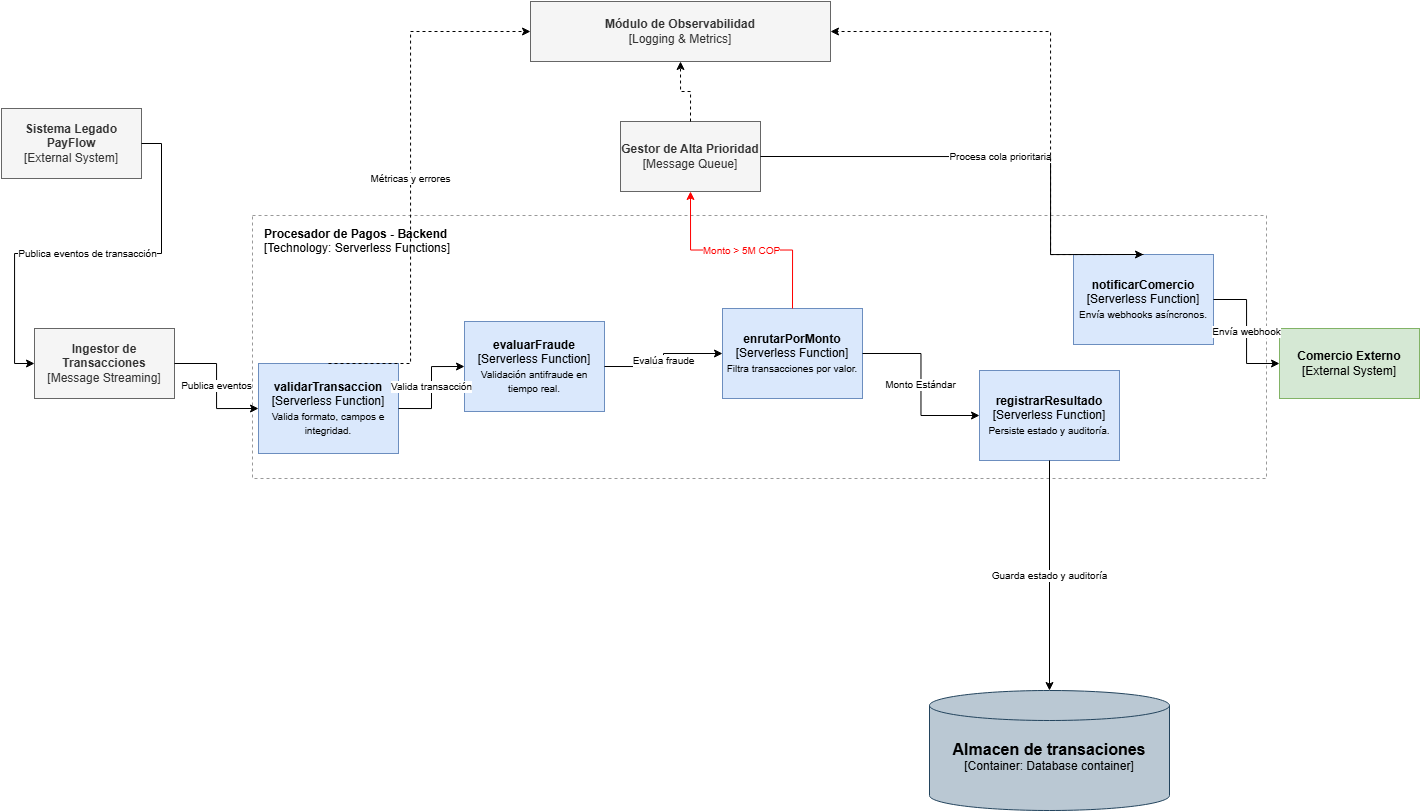

The diagram above was exported from draw.io. Its source (the exported page's mxGraphModel, read from the mxfile embedded in the PNG):
<mxGraphModel dx="1885" dy="1005" grid="0" gridSize="10" guides="1" tooltips="1" connect="1" arrows="1" fold="1" page="1" pageScale="1" pageWidth="827" pageHeight="1169" math="0" shadow="0">
  <root>
    <mxCell id="0" />
    <mxCell id="1" parent="0" />
    <mxCell id="G6IF2aN3u9YFY3V-GmFt-75" parent="1" style="rounded=0;whiteSpace=wrap;html=1;fillColor=#f5f5f5;fontColor=#333333;strokeColor=#666666;" value="&lt;b&gt;Módulo de Observabilidad&lt;/b&gt;&lt;br/&gt;[Logging &amp; Metrics]" vertex="1">
      <mxGeometry height="60" width="300" x="550" y="119" as="geometry" />
    </mxCell>
    <mxCell id="G6IF2aN3u9YFY3V-GmFt-76" parent="1" style="rounded=0;whiteSpace=wrap;html=1;fillColor=#f5f5f5;fontColor=#333333;strokeColor=#666666;" value="&lt;b&gt;Gestor de Alta Prioridad&lt;/b&gt;&lt;br/&gt;[Message Queue]" vertex="1">
      <mxGeometry height="70" width="140" x="640" y="239" as="geometry" />
    </mxCell>
    <mxCell id="G6IF2aN3u9YFY3V-GmFt-77" parent="1" style="rounded=0;whiteSpace=wrap;html=1;fillColor=#f5f5f5;fontColor=#333333;strokeColor=#666666;" value="&lt;b&gt;Sistema Legado PayFlow&lt;/b&gt;&lt;br/&gt;[External System]" vertex="1">
      <mxGeometry height="70" width="140" x="21" y="226" as="geometry" />
    </mxCell>
    <mxCell id="G6IF2aN3u9YFY3V-GmFt-78" parent="1" style="rounded=0;whiteSpace=wrap;html=1;fillColor=#f5f5f5;fontColor=#333333;strokeColor=#666666;" value="&lt;b&gt;Ingestor de Transacciones&lt;/b&gt;&lt;br/&gt;[Message Streaming]" vertex="1">
      <mxGeometry height="70" width="140" x="54" y="446" as="geometry" />
    </mxCell>
    <mxCell id="G6IF2aN3u9YFY3V-GmFt-80" parent="1" style="rounded=0;whiteSpace=wrap;html=1;fillColor=#d5e8d4;strokeColor=#82b366;fontColor=#000000;" value="&lt;b&gt;Comercio Externo&lt;/b&gt;&lt;br/&gt;[External System]" vertex="1">
      <mxGeometry height="70" width="140" x="1299" y="446" as="geometry" />
    </mxCell>
    <mxCell id="G6IF2aN3u9YFY3V-GmFt-81" parent="1" style="rounded=0;whiteSpace=wrap;html=1;fillColor=none;strokeColor=#999999;dashed=1;verticalAlign=top;align=left;spacingLeft=10;spacingTop=5;" value="&lt;b&gt;Procesador de Pagos - Backend&lt;/b&gt;&lt;br/&gt;[Technology: Serverless Functions]" vertex="1">
      <mxGeometry height="263" width="1014" x="272" y="333" as="geometry" />
    </mxCell>
    <mxCell id="G6IF2aN3u9YFY3V-GmFt-82" parent="1" style="rounded=0;whiteSpace=wrap;html=1;fillColor=#dae8fc;strokeColor=#6c8ebf;fontColor=#000000;" value="&lt;b&gt;validarTransaccion&lt;/b&gt;&lt;br/&gt;[Serverless Function]&lt;br/&gt;&lt;font style=&quot;font-size: 10px&quot;&gt;Valida formato, campos e integridad.&lt;/font&gt;" vertex="1">
      <mxGeometry height="90" width="140" x="278" y="481" as="geometry" />
    </mxCell>
    <mxCell id="G6IF2aN3u9YFY3V-GmFt-83" parent="1" style="rounded=0;whiteSpace=wrap;html=1;fillColor=#dae8fc;strokeColor=#6c8ebf;fontColor=#000000;" value="&lt;b&gt;evaluarFraude&lt;/b&gt;&lt;br/&gt;[Serverless Function]&lt;br/&gt;&lt;font style=&quot;font-size: 10px&quot;&gt;Validación antifraude en tiempo real.&lt;/font&gt;" vertex="1">
      <mxGeometry height="90" width="140" x="484" y="439" as="geometry" />
    </mxCell>
    <mxCell id="G6IF2aN3u9YFY3V-GmFt-84" parent="1" style="rounded=0;whiteSpace=wrap;html=1;fillColor=#dae8fc;strokeColor=#6c8ebf;fontColor=#000000;" value="&lt;b&gt;enrutarPorMonto&lt;/b&gt;&lt;br/&gt;[Serverless Function]&lt;br/&gt;&lt;font style=&quot;font-size: 10px&quot;&gt;Filtra transacciones por valor.&lt;/font&gt;" vertex="1">
      <mxGeometry height="90" width="140" x="742" y="426" as="geometry" />
    </mxCell>
    <mxCell id="G6IF2aN3u9YFY3V-GmFt-85" parent="1" style="rounded=0;whiteSpace=wrap;html=1;fillColor=#dae8fc;strokeColor=#6c8ebf;fontColor=#000000;" value="&lt;b&gt;registrarResultado&lt;/b&gt;&lt;br/&gt;[Serverless Function]&lt;br/&gt;&lt;font style=&quot;font-size: 10px&quot;&gt;Persiste estado y auditoría.&lt;/font&gt;" vertex="1">
      <mxGeometry height="90" width="140" x="999" y="488" as="geometry" />
    </mxCell>
    <mxCell id="G6IF2aN3u9YFY3V-GmFt-86" parent="1" style="rounded=0;whiteSpace=wrap;html=1;fillColor=#dae8fc;strokeColor=#6c8ebf;fontColor=#000000;" value="&lt;b&gt;notificarComercio&lt;/b&gt;&lt;br/&gt;[Serverless Function]&lt;br/&gt;&lt;font style=&quot;font-size: 10px&quot;&gt;Envía webhooks asíncronos.&lt;/font&gt;" vertex="1">
      <mxGeometry height="90" width="140" x="1093" y="372" as="geometry" />
    </mxCell>
    <mxCell id="G6IF2aN3u9YFY3V-GmFt-87" edge="1" parent="1" source="G6IF2aN3u9YFY3V-GmFt-77" style="edgeStyle=orthogonalEdgeStyle;rounded=0;orthogonalLoop=1;jettySize=auto;html=1;exitX=1;exitY=0.5;exitDx=0;exitDy=0;entryX=0;entryY=0.5;entryDx=0;entryDy=0;fontSize=10;" target="G6IF2aN3u9YFY3V-GmFt-78" value="Publica eventos de transacción">
      <mxGeometry relative="1" as="geometry" />
    </mxCell>
    <mxCell id="G6IF2aN3u9YFY3V-GmFt-88" edge="1" parent="1" source="G6IF2aN3u9YFY3V-GmFt-78" style="edgeStyle=orthogonalEdgeStyle;rounded=0;orthogonalLoop=1;jettySize=auto;html=1;exitX=1;exitY=0.5;exitDx=0;exitDy=0;entryX=0;entryY=0.5;entryDx=0;entryDy=0;fontSize=10;" target="G6IF2aN3u9YFY3V-GmFt-82" value="Publica eventos">
      <mxGeometry relative="1" as="geometry" />
    </mxCell>
    <mxCell id="G6IF2aN3u9YFY3V-GmFt-89" edge="1" parent="1" source="G6IF2aN3u9YFY3V-GmFt-82" style="edgeStyle=orthogonalEdgeStyle;rounded=0;orthogonalLoop=1;jettySize=auto;html=1;exitX=1;exitY=0.5;exitDx=0;exitDy=0;entryX=0;entryY=0.5;entryDx=0;entryDy=0;fontSize=10;" target="G6IF2aN3u9YFY3V-GmFt-83" value="Valida transacción">
      <mxGeometry relative="1" as="geometry" />
    </mxCell>
    <mxCell id="G6IF2aN3u9YFY3V-GmFt-90" edge="1" parent="1" source="G6IF2aN3u9YFY3V-GmFt-83" style="edgeStyle=orthogonalEdgeStyle;rounded=0;orthogonalLoop=1;jettySize=auto;html=1;exitX=1;exitY=0.5;exitDx=0;exitDy=0;entryX=0;entryY=0.5;entryDx=0;entryDy=0;fontSize=10;" target="G6IF2aN3u9YFY3V-GmFt-84" value="Evalúa fraude">
      <mxGeometry relative="1" as="geometry" />
    </mxCell>
    <mxCell id="G6IF2aN3u9YFY3V-GmFt-91" edge="1" parent="1" source="G6IF2aN3u9YFY3V-GmFt-84" style="edgeStyle=orthogonalEdgeStyle;rounded=0;orthogonalLoop=1;jettySize=auto;html=1;exitX=1;exitY=0.5;exitDx=0;exitDy=0;entryX=0;entryY=0.5;entryDx=0;entryDy=0;fontSize=10;" target="G6IF2aN3u9YFY3V-GmFt-85" value="Monto Estándar">
      <mxGeometry relative="1" as="geometry" />
    </mxCell>
    <mxCell id="G6IF2aN3u9YFY3V-GmFt-92" edge="1" parent="1" source="G6IF2aN3u9YFY3V-GmFt-84" style="edgeStyle=orthogonalEdgeStyle;rounded=0;orthogonalLoop=1;jettySize=auto;html=1;exitX=0.5;exitY=0;exitDx=0;exitDy=0;entryX=0.5;entryY=1;entryDx=0;entryDy=0;strokeColor=#ff0000;fontColor=#ff0000;fontSize=10;" target="G6IF2aN3u9YFY3V-GmFt-76" value="Monto &gt; 5M COP">
      <mxGeometry relative="1" as="geometry" />
    </mxCell>
    <mxCell id="G6IF2aN3u9YFY3V-GmFt-93" edge="1" parent="1" source="G6IF2aN3u9YFY3V-GmFt-85" style="edgeStyle=orthogonalEdgeStyle;rounded=0;orthogonalLoop=1;jettySize=auto;html=1;exitX=0.5;exitY=1;exitDx=0;exitDy=0;entryPolySize=0;fontSize=10;" target="G6IF2aN3u9YFY3V-GmFt-99" value="Guarda estado y auditoría">
      <mxGeometry relative="1" as="geometry">
        <mxPoint x="871" y="710" as="targetPoint" />
      </mxGeometry>
    </mxCell>
    <mxCell id="G6IF2aN3u9YFY3V-GmFt-94" edge="1" parent="1" source="G6IF2aN3u9YFY3V-GmFt-76" style="edgeStyle=orthogonalEdgeStyle;rounded=0;orthogonalLoop=1;jettySize=auto;html=1;exitX=1;exitY=0.5;exitDx=0;exitDy=0;entryX=0.5;entryY=0;entryDx=0;entryDy=0;fontSize=10;" target="G6IF2aN3u9YFY3V-GmFt-86" value="Procesa cola prioritaria">
      <mxGeometry relative="1" as="geometry">
        <Array as="points">
          <mxPoint x="1070" y="274" />
        </Array>
        <mxPoint x="1070" y="274" as="targetPoint" />
      </mxGeometry>
    </mxCell>
    <mxCell id="G6IF2aN3u9YFY3V-GmFt-95" edge="1" parent="1" source="G6IF2aN3u9YFY3V-GmFt-86" style="edgeStyle=orthogonalEdgeStyle;rounded=0;orthogonalLoop=1;jettySize=auto;html=1;exitX=1;exitY=0.5;exitDx=0;exitDy=0;entryX=0;entryY=0.5;entryDx=0;entryDy=0;fontSize=10;" target="G6IF2aN3u9YFY3V-GmFt-80" value="Envía webhook">
      <mxGeometry relative="1" as="geometry" />
    </mxCell>
    <mxCell id="G6IF2aN3u9YFY3V-GmFt-96" edge="1" parent="1" source="G6IF2aN3u9YFY3V-GmFt-82" style="edgeStyle=orthogonalEdgeStyle;rounded=0;orthogonalLoop=1;jettySize=auto;html=1;exitX=0.5;exitY=0;exitDx=0;exitDy=0;entryX=0;entryY=0.5;entryDx=0;entryDy=0;dashed=1;fontSize=10;" target="G6IF2aN3u9YFY3V-GmFt-75" value="Métricas y errores">
      <mxGeometry relative="1" as="geometry">
        <Array as="points">
          <mxPoint x="430" y="149" />
        </Array>
      </mxGeometry>
    </mxCell>
    <mxCell id="G6IF2aN3u9YFY3V-GmFt-97" edge="1" parent="1" source="G6IF2aN3u9YFY3V-GmFt-76" style="edgeStyle=orthogonalEdgeStyle;rounded=0;orthogonalLoop=1;jettySize=auto;html=1;exitX=0.5;exitY=0;exitDx=0;exitDy=0;entryX=0.5;entryY=1;entryDx=0;entryDy=0;dashed=1;" target="G6IF2aN3u9YFY3V-GmFt-75" value="">
      <mxGeometry relative="1" as="geometry" />
    </mxCell>
    <mxCell id="G6IF2aN3u9YFY3V-GmFt-98" edge="1" parent="1" source="G6IF2aN3u9YFY3V-GmFt-86" style="edgeStyle=orthogonalEdgeStyle;rounded=0;orthogonalLoop=1;jettySize=auto;html=1;exitX=0.5;exitY=0;exitDx=0;exitDy=0;entryX=1;entryY=0.5;entryDx=0;entryDy=0;dashed=1;" target="G6IF2aN3u9YFY3V-GmFt-75" value="">
      <mxGeometry relative="1" as="geometry">
        <Array as="points">
          <mxPoint x="1070" y="149" />
        </Array>
      </mxGeometry>
    </mxCell>
    <object placeholders="1" c4Name="Almacen de transaciones" c4Type="Container" c4Technology="Database container" c4Description="" label="&lt;font style=&quot;font-size: 16px&quot;&gt;&lt;b&gt;%c4Name%&lt;/b&gt;&lt;/font&gt;&lt;div&gt;[%c4Type%:&amp;nbsp;%c4Technology%]&lt;/div&gt;&lt;br&gt;&lt;div&gt;&lt;font style=&quot;font-size: 11px&quot;&gt;&lt;font color=&quot;#E6E6E6&quot;&gt;%c4Description%&lt;/font&gt;&lt;/div&gt;" id="G6IF2aN3u9YFY3V-GmFt-99">
      <mxCell parent="1" style="shape=cylinder3;size=15;whiteSpace=wrap;html=1;boundedLbl=1;rounded=0;labelBackgroundColor=none;fillColor=#bac8d3;fontSize=12;align=center;strokeColor=#23445d;metaEdit=1;points=[[0.5,0,0],[1,0.25,0],[1,0.5,0],[1,0.75,0],[0.5,1,0],[0,0.75,0],[0,0.5,0],[0,0.25,0]];resizable=0;" vertex="1">
        <mxGeometry height="120" width="240" x="949" y="808" as="geometry" />
      </mxCell>
    </object>
  </root>
</mxGraphModel>